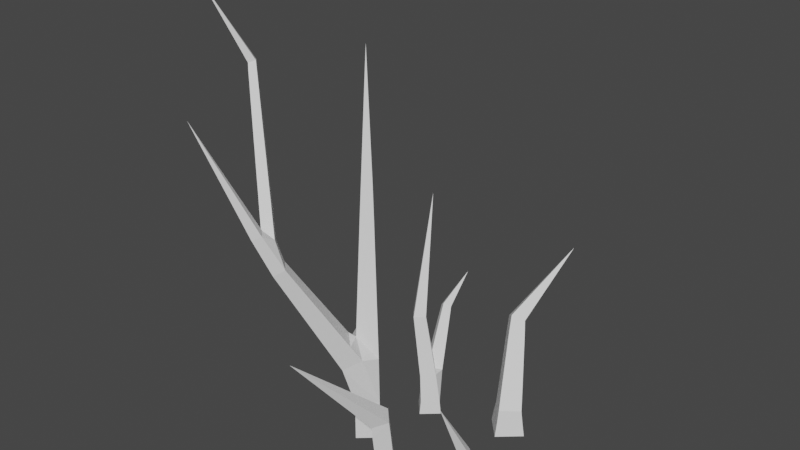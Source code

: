 # Source: Scrub2.blend  (saved by Blender 2.92.15; exported with 4.5.12 LTS)
import bpy
from mathutils import Matrix  # noqa: F401  (used for matrix-valued properties, if any)

bpy.ops.wm.read_factory_settings(use_empty=True)
scene = bpy.context.scene
scene.name = 'Scene'

# ---- collections
col_collection = bpy.data.collections.new('Collection'); scene.collection.children.link(col_collection)

# ---- world
world_world = bpy.data.worlds.new('World'); scene.world = world_world
world_world.use_nodes = True; world_world.node_tree.nodes.clear()
_N = world_world.node_tree.nodes; _L = world_world.node_tree.links
n0 = _N.new('ShaderNodeOutputWorld'); n0.name = 'World Output'; n0.location = (300, 300)
n1 = _N.new('ShaderNodeBackground'); n1.name = 'Background'; n1.location = (10, 300)
n1.inputs[0].default_value = (0.05088, 0.05088, 0.05088, 1.0)
_L.new(n1.outputs[0], n0.inputs[0])
n0.is_active_output = True
world_world.color = (0.05088, 0.05088, 0.05088)
world_world.use_sun_shadow = False
world_world.sun_shadow_jitter_overblur = 0.0

# ---- meshes
me_plane_005 = bpy.data.meshes.new('Plane.005')
me_plane_005.from_pydata([(-0.01094, 0.0001234, -0.01094), (0.01092, 0.001056, -0.01091), (0.01094, -0.0001234, 0.01094), (-0.01092, -0.001056, 0.01091), (-0.01568, 0.05858, -0.004718), (0.004597, 0.06671, -0.003499), (0.005368, 0.0616, 0.01776), (-0.01491, 0.05347, 0.01654), (-0.1042, 0.1739, 0.05957), (-0.01884, -0.03351, -0.01884), (0.01884, -0.03351, -0.01884), (0.01884, -0.03351, 0.01884), (-0.01884, -0.03351, 0.01884), (-0.01267, 0.02028, -0.008753), (0.009132, 0.02214, -0.008653), (0.009232, 0.01978, 0.0131), (-0.01257, 0.01792, 0.013), (-0.01439, 0.04031, -0.006579), (0.007413, 0.04217, -0.006479), (0.007513, 0.03981, 0.01528), (-0.01429, 0.03795, 0.01518), (-0.01427, -0.01413, -0.01427), (0.01427, -0.01413, -0.01427), (0.01427, -0.01413, 0.01427), (-0.01427, -0.01413, 0.01427)], [], [(8, 4, 7), (9, 10, 11, 12), (13, 14, 1, 0), (14, 15, 2, 1), (15, 16, 3, 2), (16, 13, 0, 3), (17, 18, 14, 13), (18, 19, 15, 14), (19, 20, 16, 15), (20, 17, 13, 16), (4, 5, 18, 17), (5, 6, 19, 18), (6, 7, 20, 19), (7, 4, 17, 20), (6, 5, 8), (8, 5, 4), (6, 8, 7), (21, 22, 10, 9), (22, 23, 11, 10), (23, 24, 12, 11), (24, 21, 9, 12), (0, 1, 22, 21), (1, 2, 23, 22), (2, 3, 24, 23), (3, 0, 21, 24)])
me_plane_005.use_remesh_fix_poles = True
me_plane_005.use_remesh_preserve_attributes = False
me_plane_005.use_mirror_vertex_groups = False
me_plane_005.update()
me_plane_006 = bpy.data.meshes.new('Plane.006')
me_plane_006.from_pydata([(-0.1752, 0.5054, -0.06227), (-0.1323, 0.4107, -0.0764), (-0.1231, 0.4135, -0.07715), (-0.123, 0.4158, -0.06784), (-0.1322, 0.4131, -0.06709), (-0.1864, 0.3924, 0.06007), (0.0156, -0.06621, -0.0156), (-0.0156, -0.06621, -0.0156), (-0.0156, -0.06621, 0.0156), (0.0156, -0.06621, 0.0156), (0.01119, 0.2278, -0.03519), (-0.006032, 0.228, -0.03518), (-0.005999, 0.2302, -0.01809), (0.01122, 0.23, -0.0181), (0.01139, 0.2181, -0.03429), (-0.006469, 0.2184, -0.03428), (-0.006435, 0.2206, -0.01657), (0.01142, 0.2204, -0.01657), (0.01172, 0.2022, -0.03281), (-0.00719, 0.2024, -0.0328), (-0.007154, 0.2048, -0.01404), (0.01175, 0.2045, -0.01405), (0.01212, 0.1825, -0.03098), (-0.00808, 0.1827, -0.03098), (-0.008041, 0.1853, -0.01093), (0.01216, 0.185, -0.01094), (0.01259, 0.1599, -0.02889), (-0.009102, 0.1602, -0.02888), (-0.00906, 0.1629, -0.007356), (0.01263, 0.1626, -0.007365), (0.01311, 0.1349, -0.02657), (-0.01023, 0.1351, -0.02656), (-0.01019, 0.1381, -0.003399), (0.01315, 0.1378, -0.003408), (0.01367, 0.1077, -0.02405), (-0.01146, 0.108, -0.02404), (-0.01141, 0.1111, 0.0008951), (0.01372, 0.1108, 0.0008852), (0.01427, 0.07861, -0.02135), (-0.01272, 0.08232, 0.005491), (0.01432, 0.08199, 0.00548), (0.0149, 0.0478, -0.01849), (-0.01417, 0.04815, -0.01848), (0.01496, 0.05143, 0.01035), (-0.1162, 0.2308, 0.0327), (-0.1015, 0.2323, 0.0327), (-0.1023, 0.2401, 0.04528), (-0.117, 0.2385, 0.04528), (-0.1174, 0.2444, 0.02442), (-0.1031, 0.2459, 0.02442), (-0.1039, 0.2535, 0.03666), (-0.1182, 0.252, 0.03666), (-0.1185, 0.2568, 0.01692), (-0.1045, 0.2582, 0.01692), (-0.1053, 0.2656, 0.02885), (-0.1193, 0.2642, 0.02885), (-0.1195, 0.2684, 0.009877), (-0.1059, 0.2698, 0.009877), (-0.1066, 0.277, 0.02153), (-0.1203, 0.2756, 0.02153), (-0.1205, 0.2795, 0.003161), (-0.1072, 0.2808, 0.003161), (-0.1079, 0.2879, 0.01454), (-0.1212, 0.2865, 0.01454), (-0.1215, 0.2901, -0.003306), (-0.1085, 0.2915, -0.003306), (-0.1092, 0.2983, 0.007807), (-0.1222, 0.297, 0.007807), (-0.1224, 0.3005, -0.009574), (-0.1097, 0.3018, -0.009574), (-0.1104, 0.3085, 0.001284), (-0.1231, 0.3072, 0.001284), (-0.1233, 0.3105, -0.01568), (-0.1109, 0.3118, -0.01568), (-0.1115, 0.3184, -0.005066), (-0.124, 0.3171, -0.005066), (-0.1242, 0.3203, -0.02164), (-0.112, 0.3216, -0.02164), (-0.1127, 0.328, -0.01127), (-0.1248, 0.3267, -0.01127), (-0.125, 0.33, -0.02747), (-0.1131, 0.3312, -0.02747), (-0.1138, 0.3374, -0.01734), (-0.1257, 0.3362, -0.01734), (-0.1258, 0.3394, -0.0332), (-0.1143, 0.3406, -0.0332), (-0.1149, 0.3467, -0.02331), (-0.1265, 0.3455, -0.02331), (-0.1267, 0.3487, -0.03884), (-0.1153, 0.3499, -0.03884), (-0.116, 0.3558, -0.02917), (-0.1273, 0.3547, -0.02917), (-0.1275, 0.3578, -0.04438), (-0.1164, 0.359, -0.04438), (-0.117, 0.3648, -0.03494), (-0.1281, 0.3637, -0.03494), (-0.1283, 0.3668, -0.04985), (-0.1175, 0.368, -0.04985), (-0.1181, 0.3737, -0.04063), (-0.1289, 0.3725, -0.04063), (-0.1291, 0.3757, -0.05524), (-0.1185, 0.3768, -0.05524), (-0.1191, 0.3824, -0.04624), (-0.1297, 0.3813, -0.04624), (-0.1299, 0.3845, -0.06057), (-0.1196, 0.3856, -0.06057), (-0.1201, 0.391, -0.05178), (-0.1304, 0.3899, -0.05178), (-0.1306, 0.3932, -0.06583), (-0.1206, 0.3942, -0.06583), (-0.1211, 0.3995, -0.05726), (-0.1312, 0.3985, -0.05726), (-0.1314, 0.4018, -0.07104), (-0.1216, 0.4028, -0.07104), (-0.1221, 0.4079, -0.06268), (-0.1319, 0.4069, -0.06268), (-0.1273, 0.2465, 0.04563), (-0.1156, 0.2517, 0.04563), (-0.1153, 0.2511, 0.05844), (-0.1271, 0.2458, 0.05844), (-0.03323, 0.04944, -0.004835), (-0.00535, 0.05746, 0.02285), (-0.03033, 0.04405, 0.02285), (-0.04533, 0.07402, 0.002203), (-0.02205, 0.08652, 0.002203), (-0.01935, 0.0815, 0.02801), (-0.04263, 0.069, 0.02801), (-0.05592, 0.09553, 0.008359), (-0.03412, 0.1072, 0.008359), (-0.0316, 0.1025, 0.03251), (-0.05339, 0.09083, 0.03251), (-0.06562, 0.1153, 0.014), (-0.04519, 0.1262, 0.014), (-0.04283, 0.1218, 0.03665), (-0.06326, 0.1108, 0.03665), (-0.07473, 0.1337, 0.0193), (-0.05557, 0.144, 0.0193), (-0.05336, 0.1399, 0.04052), (-0.07251, 0.1296, 0.04052), (-0.08337, 0.1513, 0.02433), (-0.06544, 0.1609, 0.02433), (-0.06336, 0.1571, 0.04421), (-0.0813, 0.1474, 0.04421), (-0.09166, 0.1681, 0.02914), (-0.07489, 0.1771, 0.02914), (-0.07294, 0.1735, 0.04773), (-0.08972, 0.1645, 0.04773), (-0.09965, 0.1844, 0.03379), (-0.084, 0.1928, 0.03379), (-0.08219, 0.1894, 0.05114), (-0.09784, 0.181, 0.05114), (-0.1074, 0.2001, 0.03829), (-0.09283, 0.2079, 0.03829), (-0.09114, 0.2048, 0.05443), (-0.1057, 0.197, 0.05443), (0.0156, -0.01039, -0.0156), (-0.0156, -0.01039, -0.0156), (-0.0156, -0.01039, 0.0156), (0.0156, -0.01039, 0.0156), (0.0156, -0.0383, -0.0156), (-0.0156, -0.0383, -0.0156), (-0.0156, -0.0383, 0.0156), (0.0156, -0.0383, 0.0156), (0.00433, 0.4406, -0.05243), (0.01007, 0.2739, -0.0393), (-0.003785, 0.2741, -0.03929), (-0.003759, 0.2758, -0.02554), (0.0101, 0.2756, -0.02555), (0.0149, 0.0478, -0.01849), (-0.01281, 0.07807, -0.02126), (0.01496, 0.05143, 0.01035), (-0.1023, 0.2401, 0.04528), (-0.1015, 0.2323, 0.0327), (-0.1162, 0.2308, 0.0327)], [], [(22, 23, 19, 18), (21, 18, 14, 17), (20, 21, 17, 16), (19, 20, 16, 15), (18, 19, 15, 14), (44, 151, 116), (44, 173, 172, 45), (39, 124, 125), (156, 120, 42), (41, 156, 42), (41, 155, 156), (17, 14, 10, 13), (151, 154, 119, 116), (158, 122, 157), (158, 121, 122), (16, 17, 13, 12), (15, 16, 12, 11), (121, 158, 43), (154, 153, 118, 119), (14, 15, 11, 10), (9, 8, 7, 6), (118, 46, 117), (45, 172, 171, 117), (117, 171, 47, 116), (116, 47, 173, 44), (157, 122, 120, 156), (155, 41, 43, 158), (41, 168, 170, 43), (169, 35, 34, 38), (153, 152, 46, 118), (45, 152, 151, 44), (152, 45, 117, 46), (23, 24, 20, 19), (24, 25, 21, 20), (25, 22, 18, 21), (26, 27, 23, 22), (27, 28, 24, 23), (28, 29, 25, 24), (29, 26, 22, 25), (30, 31, 27, 26), (31, 32, 28, 27), (32, 33, 29, 28), (33, 30, 26, 29), (34, 35, 31, 30), (35, 36, 32, 31), (36, 37, 33, 32), (37, 34, 30, 33), (35, 169, 39, 36), (42, 120, 169), (39, 40, 37, 36), (40, 38, 34, 37), (170, 168, 38, 40), (48, 49, 172, 173), (49, 50, 171, 172), (50, 51, 47, 171), (51, 48, 173, 47), (52, 53, 49, 48), (53, 54, 50, 49), (54, 55, 51, 50), (55, 52, 48, 51), (56, 57, 53, 52), (57, 58, 54, 53), (58, 59, 55, 54), (59, 56, 52, 55), (60, 61, 57, 56), (61, 62, 58, 57), (62, 63, 59, 58), (63, 60, 56, 59), (64, 65, 61, 60), (65, 66, 62, 61), (66, 67, 63, 62), (67, 64, 60, 63), (68, 69, 65, 64), (69, 70, 66, 65), (70, 71, 67, 66), (71, 68, 64, 67), (72, 73, 69, 68), (73, 74, 70, 69), (74, 75, 71, 70), (75, 72, 68, 71), (76, 77, 73, 72), (77, 78, 74, 73), (78, 79, 75, 74), (79, 76, 72, 75), (80, 81, 77, 76), (81, 82, 78, 77), (82, 83, 79, 78), (83, 80, 76, 79), (84, 85, 81, 80), (85, 86, 82, 81), (86, 87, 83, 82), (87, 84, 80, 83), (88, 89, 85, 84), (89, 90, 86, 85), (90, 91, 87, 86), (91, 88, 84, 87), (92, 93, 89, 88), (93, 94, 90, 89), (94, 95, 91, 90), (95, 92, 88, 91), (96, 97, 93, 92), (97, 98, 94, 93), (98, 99, 95, 94), (99, 96, 92, 95), (100, 101, 97, 96), (101, 102, 98, 97), (102, 103, 99, 98), (103, 100, 96, 99), (104, 105, 101, 100), (105, 106, 102, 101), (106, 107, 103, 102), (107, 104, 100, 103), (108, 109, 105, 104), (109, 110, 106, 105), (110, 111, 107, 106), (111, 108, 104, 107), (112, 113, 109, 108), (113, 114, 110, 109), (114, 115, 111, 110), (115, 112, 108, 111), (1, 2, 113, 112), (2, 3, 114, 113), (3, 4, 115, 114), (4, 1, 112, 115), (125, 126, 122, 121), (126, 123, 120, 122), (127, 128, 124, 123), (128, 129, 125, 124), (129, 130, 126, 125), (130, 127, 123, 126), (131, 132, 128, 127), (132, 133, 129, 128), (133, 134, 130, 129), (134, 131, 127, 130), (135, 136, 132, 131), (136, 137, 133, 132), (137, 138, 134, 133), (138, 135, 131, 134), (139, 140, 136, 135), (140, 141, 137, 136), (141, 142, 138, 137), (142, 139, 135, 138), (143, 144, 140, 139), (144, 145, 141, 140), (145, 146, 142, 141), (146, 143, 139, 142), (147, 148, 144, 143), (148, 149, 145, 144), (149, 150, 146, 145), (150, 147, 143, 146), (151, 152, 148, 147), (152, 153, 149, 148), (153, 154, 150, 149), (154, 151, 147, 150), (159, 160, 156, 155), (160, 161, 157, 156), (161, 162, 158, 157), (162, 159, 155, 158), (6, 7, 160, 159), (7, 8, 161, 160), (8, 9, 162, 161), (9, 6, 159, 162), (10, 11, 165, 164), (11, 12, 166, 165), (12, 13, 167, 166), (13, 10, 164, 167), (166, 163, 165), (165, 163, 164), (164, 163, 167), (167, 163, 166), (5, 116, 119), (116, 5, 117), (117, 5, 118), (119, 118, 5), (4, 0, 1), (1, 0, 2), (2, 0, 3), (3, 0, 4), (39, 169, 120), (169, 38, 41, 42), (124, 39, 120), (124, 120, 123), (39, 125, 121), (39, 121, 170), (40, 39, 170)])
me_plane_006.use_remesh_fix_poles = True
me_plane_006.use_remesh_preserve_attributes = False
me_plane_006.use_mirror_vertex_groups = False
me_plane_006.update()
me_plane_009 = bpy.data.meshes.new('Plane.009')
me_plane_009.from_pydata([(-0.006719, -5.198e-05, -0.006728), (0.006524, 0.002278, -0.006533), (0.006719, 5.198e-05, 0.006728), (-0.006524, -0.002278, 0.006533), (-0.03411, 0.09105, 0.03355), (-0.01149, -0.03351, -0.01149), (0.01149, -0.03351, -0.01149), (0.01149, -0.03351, 0.01149), (-0.01149, -0.03351, 0.01149), (-0.008738, -0.01417, -0.008738), (0.008738, -0.01417, -0.008738), (0.008738, -0.01417, 0.008738), (-0.008738, -0.01417, 0.008738)], [], [(3, 4, 0), (5, 6, 7, 8), (2, 1, 4), (0, 4, 1), (4, 3, 2), (9, 10, 6, 5), (10, 11, 7, 6), (11, 12, 8, 7), (12, 9, 5, 8), (0, 1, 10, 9), (1, 2, 11, 10), (2, 3, 12, 11), (3, 0, 9, 12)])
me_plane_009.use_remesh_fix_poles = True
me_plane_009.use_remesh_preserve_attributes = False
me_plane_009.use_mirror_vertex_groups = False
me_plane_009.update()
me_plane_010 = bpy.data.meshes.new('Plane.010')
me_plane_010.from_pydata([(-0.01463, -0.002367, -0.01431), (0.01446, -0.003897, -0.01414), (0.01463, 0.002367, 0.01431), (-0.01446, 0.003897, 0.01414), (0.002796, 0.1027, -0.05794), (0.01986, 0.09592, -0.0548), (0.02089, 0.1058, -0.03902), (0.003829, 0.1126, -0.04215), (0.09214, 0.1711, -0.1134), (-0.01884, -0.03351, -0.01884), (0.01884, -0.03351, -0.01884), (0.01884, -0.03351, 0.01884), (-0.01884, -0.03351, 0.01884), (-0.01022, 0.02369, -0.0252), (0.01596, 0.02099, -0.0246), (0.01655, 0.03203, -0.0007126), (-0.009627, 0.03473, -0.001307), (-0.006709, 0.04535, -0.03411), (0.01734, 0.04287, -0.03357), (0.01788, 0.05302, -0.01163), (-0.006162, 0.05549, -0.01217), (-0.003513, 0.06506, -0.04223), (0.01859, 0.06278, -0.04172), (0.01909, 0.0721, -0.02155), (-0.00301, 0.07438, -0.02205), (-0.0005066, 0.08359, -0.04986), (0.01977, 0.0815, -0.0494), (0.02023, 0.09006, -0.03089), (-4.586e-05, 0.09215, -0.03135), (-0.01653, -0.01538, -0.01653), (0.01653, -0.01538, -0.01653), (0.01653, -0.01538, 0.01653), (-0.01653, -0.01538, 0.01653)], [], [(9, 10, 11, 12), (13, 14, 1, 0), (14, 15, 2, 1), (15, 16, 3, 2), (16, 13, 0, 3), (17, 18, 14, 13), (18, 19, 15, 14), (19, 20, 16, 15), (20, 17, 13, 16), (21, 22, 18, 17), (22, 23, 19, 18), (23, 24, 20, 19), (24, 21, 17, 20), (25, 26, 22, 21), (26, 27, 23, 22), (27, 28, 24, 23), (28, 25, 21, 24), (4, 5, 26, 25), (5, 6, 27, 26), (6, 7, 28, 27), (7, 4, 25, 28), (7, 6, 8), (5, 4, 8), (8, 4, 7), (6, 5, 8), (29, 30, 10, 9), (30, 31, 11, 10), (31, 32, 12, 11), (32, 29, 9, 12), (0, 1, 30, 29), (1, 2, 31, 30), (2, 3, 32, 31), (3, 0, 29, 32)])
me_plane_010.use_remesh_fix_poles = True
me_plane_010.use_remesh_preserve_attributes = False
me_plane_010.use_mirror_vertex_groups = False
me_plane_010.update()
me_plane_011 = bpy.data.meshes.new('Plane.011')
me_plane_011.from_pydata([(-0.02182, 0.105, -0.01778), (-0.005987, 0.1052, -0.01754), (-0.006258, 0.1078, -0.001917), (-0.02209, 0.1076, -0.002159), (0.003479, 0.2631, -0.04725), (-0.01411, -0.03351, -0.01411), (0.01411, -0.03351, -0.01411), (0.01411, -0.03351, 0.01411), (-0.01411, -0.03351, 0.01411), (0.01839, 0.08836, -0.06549), (0.02832, 0.0838, -0.0642), (0.03021, 0.09036, -0.05556), (0.02028, 0.09492, -0.05686), (0.0557, 0.1202, -0.09811), (-0.01314, 0.0205, -0.01241), (0.007369, 0.02321, -0.01241), (0.007122, 0.02508, 0.008189), (-0.01339, 0.02238, 0.008189), (-0.01506, 0.03919, -0.01359), (0.004378, 0.04176, -0.01359), (0.004143, 0.04354, 0.005934), (-0.0153, 0.04097, 0.005934), (-0.01685, 0.05656, -0.01469), (0.001599, 0.05899, -0.01469), (0.001376, 0.06068, 0.003838), (-0.01707, 0.05824, 0.003838), (-0.01855, 0.07311, -0.01574), (-0.001051, 0.07542, -0.01574), (-0.001262, 0.07702, 0.00184), (-0.01876, 0.07471, 0.00184), (-0.0202, 0.08909, -0.01675), (-0.003608, 0.09128, -0.01675), (-0.003808, 0.0928, -8.854e-05), (-0.0204, 0.09061, -8.854e-05), (-0.01243, -0.01543, -0.01243), (0.01243, -0.01543, -0.01243), (0.01243, -0.01543, 0.01243), (-0.01243, -0.01543, 0.01243), (-0.005135, 0.01818, -0.0222), (0.01364, 0.01308, -0.0222), (0.01643, 0.02334, -0.005922), (-0.002342, 0.02845, -0.005922), (-0.0003188, 0.03257, -0.03106), (0.01677, 0.02792, -0.03106), (0.01931, 0.03727, -0.01624), (0.002224, 0.04192, -0.01624), (0.003904, 0.04518, -0.03883), (0.01952, 0.04094, -0.03883), (0.02184, 0.04948, -0.02529), (0.006227, 0.05373, -0.02529), (0.007782, 0.05677, -0.04597), (0.02204, 0.05289, -0.04597), (0.02416, 0.06069, -0.0336), (0.009903, 0.06457, -0.0336), (0.01142, 0.06764, -0.05266), (0.02441, 0.06411, -0.05266), (0.02634, 0.07122, -0.04139), (0.01335, 0.07475, -0.04139), (0.01488, 0.07798, -0.05903), (0.02666, 0.07478, -0.05903), (0.02842, 0.08123, -0.04881), (0.01664, 0.08443, -0.04881), (-0.01314, 0.0205, -0.01241), (0.007369, 0.02321, -0.01241), (0.007122, 0.02508, 0.008189), (-0.01339, 0.02238, 0.008189), (-0.002342, 0.02845, -0.005922), (0.01643, 0.02334, -0.005922), (0.01364, 0.01308, -0.0222), (-0.005135, 0.01818, -0.0222)], [(69, 42)], [(39, 40, 36, 35), (17, 14, 34, 37), (40, 16, 36), (16, 37, 36), (16, 17, 37), (39, 68, 67, 15), (41, 63, 64, 16), (34, 39, 35), (15, 41, 40), (41, 16, 40), (39, 15, 40), (15, 67, 66, 38), (16, 64, 65, 62, 17), (14, 38, 34), (38, 39, 34), (17, 62, 63, 41), (5, 6, 7, 8), (38, 41, 15), (38, 14, 17, 41), (18, 19, 63, 62), (19, 20, 64, 63), (20, 21, 65, 64), (21, 18, 62, 65), (22, 23, 19, 18), (23, 24, 20, 19), (24, 25, 21, 20), (25, 22, 18, 21), (26, 27, 23, 22), (27, 28, 24, 23), (28, 29, 25, 24), (29, 26, 22, 25), (30, 31, 27, 26), (31, 32, 28, 27), (32, 33, 29, 28), (33, 30, 26, 29), (0, 1, 31, 30), (1, 2, 32, 31), (2, 3, 33, 32), (3, 0, 30, 33), (3, 2, 4), (0, 4, 1), (3, 4, 0), (2, 1, 4), (34, 35, 6, 5), (35, 36, 7, 6), (36, 37, 8, 7), (37, 34, 5, 8), (43, 44, 67, 68), (44, 45, 66, 67), (46, 47, 43, 42), (47, 48, 44, 43), (48, 49, 45, 44), (49, 46, 42, 45), (50, 51, 47, 46), (51, 52, 48, 47), (52, 53, 49, 48), (53, 50, 46, 49), (54, 55, 51, 50), (55, 56, 52, 51), (56, 57, 53, 52), (57, 54, 50, 53), (58, 59, 55, 54), (59, 60, 56, 55), (60, 61, 57, 56), (61, 58, 54, 57), (9, 10, 59, 58), (10, 11, 60, 59), (11, 12, 61, 60), (12, 9, 58, 61), (10, 9, 13), (12, 11, 13), (13, 9, 12), (11, 10, 13)])
me_plane_011.use_remesh_fix_poles = True
me_plane_011.use_remesh_preserve_attributes = False
me_plane_011.use_mirror_vertex_groups = False
me_plane_011.update()

# ---- objects
ob_plane_004 = bpy.data.objects.new('Plane.004', me_plane_005)
ob_plane_005 = bpy.data.objects.new('Plane.005', me_plane_006)
ob_plane_006 = bpy.data.objects.new('Plane.006', me_plane_009)
ob_plane_007 = bpy.data.objects.new('Plane.007', me_plane_010)
ob_plane_008 = bpy.data.objects.new('Plane.008', me_plane_011)

# ---- transforms, parenting, visibility, modifiers, constraints
ob_plane_004.location = (0.01514, -0.09642, 0.01899)
ob_plane_004.rotation_euler = (1.571, -0.0, 0.7241)
ob_plane_004.lineart.crease_threshold = 0.0
ob_plane_005.location = (-0.06132, -0.04062, 0.05192)
ob_plane_005.rotation_euler = (1.571, -0.0, 0.7241)
ob_plane_005.lineart.crease_threshold = 0.0
ob_plane_006.location = (0.08857, -0.03176, 0.01899)
ob_plane_006.rotation_euler = (1.571, -0.0, 0.7241)
ob_plane_006.lineart.crease_threshold = 0.0
ob_plane_007.location = (0.07491, 0.08095, 0.01899)
ob_plane_007.rotation_euler = (1.571, -0.0, 0.7241)
ob_plane_007.lineart.crease_threshold = 0.0
ob_plane_008.location = (-0.03067, 0.04993, 0.01899)
ob_plane_008.rotation_euler = (1.571, -0.0, 0.7241)
ob_plane_008.lineart.crease_threshold = 0.0

# ---- collection membership
col_collection.objects.link(ob_plane_004)
col_collection.objects.link(ob_plane_005)
col_collection.objects.link(ob_plane_006)
col_collection.objects.link(ob_plane_007)
col_collection.objects.link(ob_plane_008)

# ---- scene / render settings (as saved in the file)
scene.frame_start = 1; scene.frame_end = 250; scene.frame_set(1)
scene.render.engine = 'BLENDER_EEVEE_NEXT'
scene.cycles.use_denoising = False
scene.cycles.samples = 128
scene.cycles.sampling_pattern = 'TABULATED_SOBOL'
scene.cycles.use_adaptive_sampling = False
scene.cycles.use_light_tree = False
scene.view_settings.view_transform = 'Filmic'
bpy.context.view_layer.update()

# ---- added for rendering (the .blend has no active camera and no usable light): camera, sun
cam_auto = bpy.data.cameras.new('AutoCamera')
cam_auto.lens = 50.0
cam_auto.sensor_width = 36.0
cam_auto.clip_end = 1000.0
ob_auto_camera = bpy.data.objects.new('AutoCamera', cam_auto)
scene.collection.objects.link(ob_auto_camera)
ob_auto_camera.location = (0.717863, -0.910371, 0.88395)
ob_auto_camera.rotation_euler = (1.09748, -7.21219e-08, 0.694738)
scene.camera = ob_auto_camera
light_auto_sun = bpy.data.lights.new('AutoSun', 'SUN')
light_auto_sun.energy = 3.0
light_auto_sun.angle = 0.0523599
ob_auto_sun = bpy.data.objects.new('AutoSun', light_auto_sun)
scene.collection.objects.link(ob_auto_sun)
ob_auto_sun.rotation_euler = (0.872665, 0.174533, 0.523599)
bpy.context.view_layer.update()
